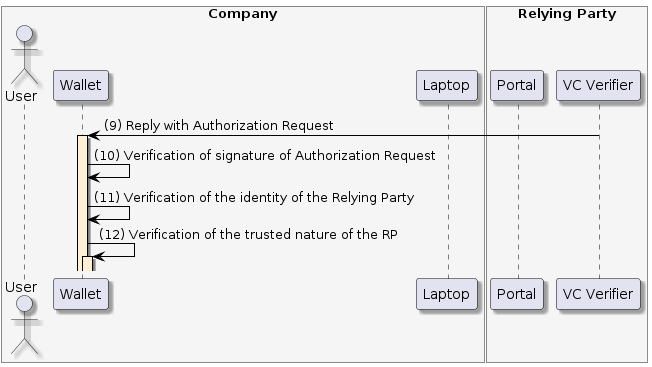

The diagram above was rendered by PlantUML. Its source (embedded in the PNG):
@startuml
skinparam shadowing true
skinparam ParticipantBorderColor black
skinparam arrowcolor black
skinparam SequenceLifeLineBorderColor black
skinparam SequenceLifeLineBackgroundColor PapayaWhip
	box "Company" #WhiteSmoke
    actor "User" as user
    participant "Wallet" as mobile
    participant "Laptop" as browser
end box
box "Relying Party" #WhiteSmoke
    participant "Portal" as portal
    participant "VC Verifier" as verifier
end box


verifier -> mobile --++: (9) Reply with Authorization Request

mobile -> mobile: (10) Verification of signature of Authorization Request

mobile -> mobile: (11) Verification of the identity of the Relying Party

mobile -> mobile ++: (12) Verification of the trusted nature of the RP
@enduml